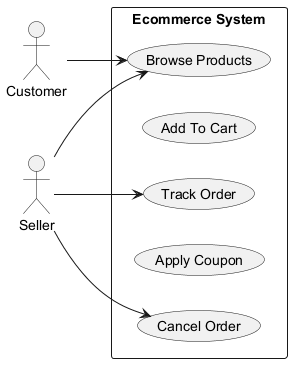

The diagram above was rendered by PlantUML. Its source (embedded in the PNG):
@startuml
skinparam backgroundColor #FFFFFF
skinparam classBackgroundColor #E8F4FA
skinparam classBorderColor #2C7DA0
left to right direction
actor "Customer" as C
actor "Seller" as S
rectangle "Ecommerce System" {
  usecase "Track Order" as UC_TrackOrder
  usecase "Add To Cart" as UC_AddToCart
  usecase "Cancel Order" as UC_CancelOrder
  usecase "Apply Coupon" as UC_ApplyCoupon
  usecase "Browse Products" as UC_BrowseProducts
}
C --> UC_BrowseProducts
S --> UC_BrowseProducts
S --> UC_CancelOrder
S --> UC_TrackOrder
@enduml